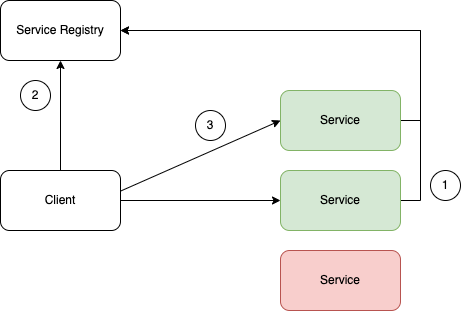

The diagram above was exported from draw.io. Its source (the exported page's mxGraphModel, read from the mxfile embedded in the PNG):
<mxGraphModel dx="1426" dy="887" grid="1" gridSize="10" guides="1" tooltips="1" connect="1" arrows="1" fold="1" page="1" pageScale="1" pageWidth="1100" pageHeight="850" math="0" shadow="0">
  <root>
    <mxCell id="sMdnf9jWwfzZn11YwUvL-0" />
    <mxCell id="sMdnf9jWwfzZn11YwUvL-1" parent="sMdnf9jWwfzZn11YwUvL-0" />
    <mxCell id="sMdnf9jWwfzZn11YwUvL-3" style="edgeStyle=orthogonalEdgeStyle;rounded=0;orthogonalLoop=1;jettySize=auto;html=1;exitX=0.5;exitY=0;exitDx=0;exitDy=0;" edge="1" parent="sMdnf9jWwfzZn11YwUvL-1" source="sMdnf9jWwfzZn11YwUvL-9" target="mroDbTA1Syp88F2eSj2g-0">
      <mxGeometry relative="1" as="geometry">
        <mxPoint x="246.25" y="265" as="sourcePoint" />
        <mxPoint x="246.25" y="200" as="targetPoint" />
      </mxGeometry>
    </mxCell>
    <mxCell id="sMdnf9jWwfzZn11YwUvL-4" style="rounded=0;orthogonalLoop=1;jettySize=auto;html=1;entryX=0;entryY=0.5;entryDx=0;entryDy=0;" edge="1" parent="sMdnf9jWwfzZn11YwUvL-1" target="sMdnf9jWwfzZn11YwUvL-11">
      <mxGeometry relative="1" as="geometry">
        <mxPoint x="457.5" y="281.7241379310344" as="sourcePoint" />
        <mxPoint x="620" y="225" as="targetPoint" />
      </mxGeometry>
    </mxCell>
    <mxCell id="sMdnf9jWwfzZn11YwUvL-5" style="rounded=0;orthogonalLoop=1;jettySize=auto;html=1;entryX=0;entryY=0.5;entryDx=0;entryDy=0;" edge="1" parent="sMdnf9jWwfzZn11YwUvL-1" target="sMdnf9jWwfzZn11YwUvL-10">
      <mxGeometry relative="1" as="geometry">
        <mxPoint x="457.5" y="290" as="sourcePoint" />
        <mxPoint x="620" y="305" as="targetPoint" />
      </mxGeometry>
    </mxCell>
    <mxCell id="sMdnf9jWwfzZn11YwUvL-9" value="Client" style="rounded=1;whiteSpace=wrap;html=1;" vertex="1" parent="sMdnf9jWwfzZn11YwUvL-1">
      <mxGeometry x="340" y="260" width="120" height="60" as="geometry" />
    </mxCell>
    <mxCell id="nSUbTOdJ3lr_ze911ibC-1" style="edgeStyle=elbowEdgeStyle;rounded=0;orthogonalLoop=1;jettySize=auto;elbow=vertical;html=1;" edge="1" parent="sMdnf9jWwfzZn11YwUvL-1" source="sMdnf9jWwfzZn11YwUvL-10" target="mroDbTA1Syp88F2eSj2g-0">
      <mxGeometry relative="1" as="geometry">
        <Array as="points">
          <mxPoint x="760" y="160" />
          <mxPoint x="630" y="120" />
        </Array>
      </mxGeometry>
    </mxCell>
    <mxCell id="sMdnf9jWwfzZn11YwUvL-10" value="Service" style="rounded=1;whiteSpace=wrap;html=1;fillColor=#d5e8d4;strokeColor=#82b366;" vertex="1" parent="sMdnf9jWwfzZn11YwUvL-1">
      <mxGeometry x="620" y="260" width="120" height="60" as="geometry" />
    </mxCell>
    <mxCell id="nSUbTOdJ3lr_ze911ibC-0" style="edgeStyle=elbowEdgeStyle;rounded=0;orthogonalLoop=1;jettySize=auto;html=1;entryX=1;entryY=0.5;entryDx=0;entryDy=0;elbow=vertical;" edge="1" parent="sMdnf9jWwfzZn11YwUvL-1" source="sMdnf9jWwfzZn11YwUvL-11" target="mroDbTA1Syp88F2eSj2g-0">
      <mxGeometry relative="1" as="geometry">
        <Array as="points">
          <mxPoint x="760" y="160" />
          <mxPoint x="590" y="120" />
        </Array>
      </mxGeometry>
    </mxCell>
    <mxCell id="sMdnf9jWwfzZn11YwUvL-11" value="Service" style="rounded=1;whiteSpace=wrap;html=1;fillColor=#d5e8d4;strokeColor=#82b366;" vertex="1" parent="sMdnf9jWwfzZn11YwUvL-1">
      <mxGeometry x="620" y="180" width="120" height="60" as="geometry" />
    </mxCell>
    <mxCell id="sMdnf9jWwfzZn11YwUvL-12" value="Service" style="rounded=1;whiteSpace=wrap;html=1;fillColor=#f8cecc;strokeColor=#b85450;" vertex="1" parent="sMdnf9jWwfzZn11YwUvL-1">
      <mxGeometry x="620" y="340" width="120" height="60" as="geometry" />
    </mxCell>
    <mxCell id="mroDbTA1Syp88F2eSj2g-0" value="Service Registry" style="rounded=1;whiteSpace=wrap;html=1;" vertex="1" parent="sMdnf9jWwfzZn11YwUvL-1">
      <mxGeometry x="340" y="90" width="120" height="60" as="geometry" />
    </mxCell>
    <mxCell id="mroDbTA1Syp88F2eSj2g-1" value="2" style="ellipse;whiteSpace=wrap;html=1;aspect=fixed;" vertex="1" parent="sMdnf9jWwfzZn11YwUvL-1">
      <mxGeometry x="360" y="170" width="30" height="30" as="geometry" />
    </mxCell>
    <mxCell id="mroDbTA1Syp88F2eSj2g-2" value="3" style="ellipse;whiteSpace=wrap;html=1;aspect=fixed;" vertex="1" parent="sMdnf9jWwfzZn11YwUvL-1">
      <mxGeometry x="535" y="200" width="30" height="30" as="geometry" />
    </mxCell>
    <mxCell id="nSUbTOdJ3lr_ze911ibC-3" value="1" style="ellipse;whiteSpace=wrap;html=1;aspect=fixed;" vertex="1" parent="sMdnf9jWwfzZn11YwUvL-1">
      <mxGeometry x="770" y="260" width="30" height="30" as="geometry" />
    </mxCell>
  </root>
</mxGraphModel>